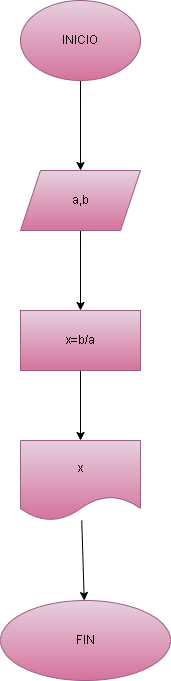

The diagram above was exported from draw.io. Its source (the exported page's mxGraphModel, read from the mxfile embedded in the PNG):
<mxGraphModel dx="45" dy="480" grid="1" gridSize="10" guides="1" tooltips="1" connect="1" arrows="1" fold="1" page="1" pageScale="1" pageWidth="850" pageHeight="1100" math="0" shadow="0">
  <root>
    <mxCell id="0" />
    <mxCell id="1" parent="0" />
    <mxCell id="7" value="" style="edgeStyle=none;html=1;fontColor=#000000;" edge="1" parent="1" source="2" target="6">
      <mxGeometry relative="1" as="geometry" />
    </mxCell>
    <mxCell id="2" value="&lt;font color=&quot;#000000&quot;&gt;INICIO&lt;/font&gt;" style="ellipse;whiteSpace=wrap;html=1;fillColor=#e6d0de;gradientColor=#d5739d;strokeColor=#996185;" vertex="1" parent="1">
      <mxGeometry x="270" y="30" width="120" height="80" as="geometry" />
    </mxCell>
    <mxCell id="9" value="" style="edgeStyle=none;html=1;fontColor=#000000;" edge="1" parent="1" source="6" target="8">
      <mxGeometry relative="1" as="geometry" />
    </mxCell>
    <mxCell id="6" value="&lt;font color=&quot;#000000&quot;&gt;a,b&lt;/font&gt;" style="shape=parallelogram;perimeter=parallelogramPerimeter;whiteSpace=wrap;html=1;fixedSize=1;fillColor=#e6d0de;strokeColor=#996185;gradientColor=#d5739d;" vertex="1" parent="1">
      <mxGeometry x="270" y="200" width="120" height="60" as="geometry" />
    </mxCell>
    <mxCell id="11" value="" style="edgeStyle=none;html=1;fontColor=#000000;" edge="1" parent="1" source="8" target="10">
      <mxGeometry relative="1" as="geometry" />
    </mxCell>
    <mxCell id="8" value="&lt;font color=&quot;#000000&quot;&gt;x=b/a&lt;/font&gt;" style="whiteSpace=wrap;html=1;fillColor=#e6d0de;strokeColor=#996185;gradientColor=#d5739d;" vertex="1" parent="1">
      <mxGeometry x="270" y="340" width="120" height="60" as="geometry" />
    </mxCell>
    <mxCell id="13" value="" style="edgeStyle=none;html=1;fontColor=#000000;" edge="1" parent="1" source="10" target="12">
      <mxGeometry relative="1" as="geometry" />
    </mxCell>
    <mxCell id="10" value="&lt;font color=&quot;#000000&quot;&gt;x&lt;/font&gt;" style="shape=document;whiteSpace=wrap;html=1;boundedLbl=1;fillColor=#e6d0de;strokeColor=#996185;gradientColor=#d5739d;" vertex="1" parent="1">
      <mxGeometry x="270" y="470" width="120" height="80" as="geometry" />
    </mxCell>
    <mxCell id="12" value="&lt;font color=&quot;#000000&quot;&gt;FIN&lt;/font&gt;" style="ellipse;whiteSpace=wrap;html=1;fillColor=#e6d0de;strokeColor=#996185;gradientColor=#d5739d;" vertex="1" parent="1">
      <mxGeometry x="250" y="630" width="170" height="80" as="geometry" />
    </mxCell>
  </root>
</mxGraphModel>